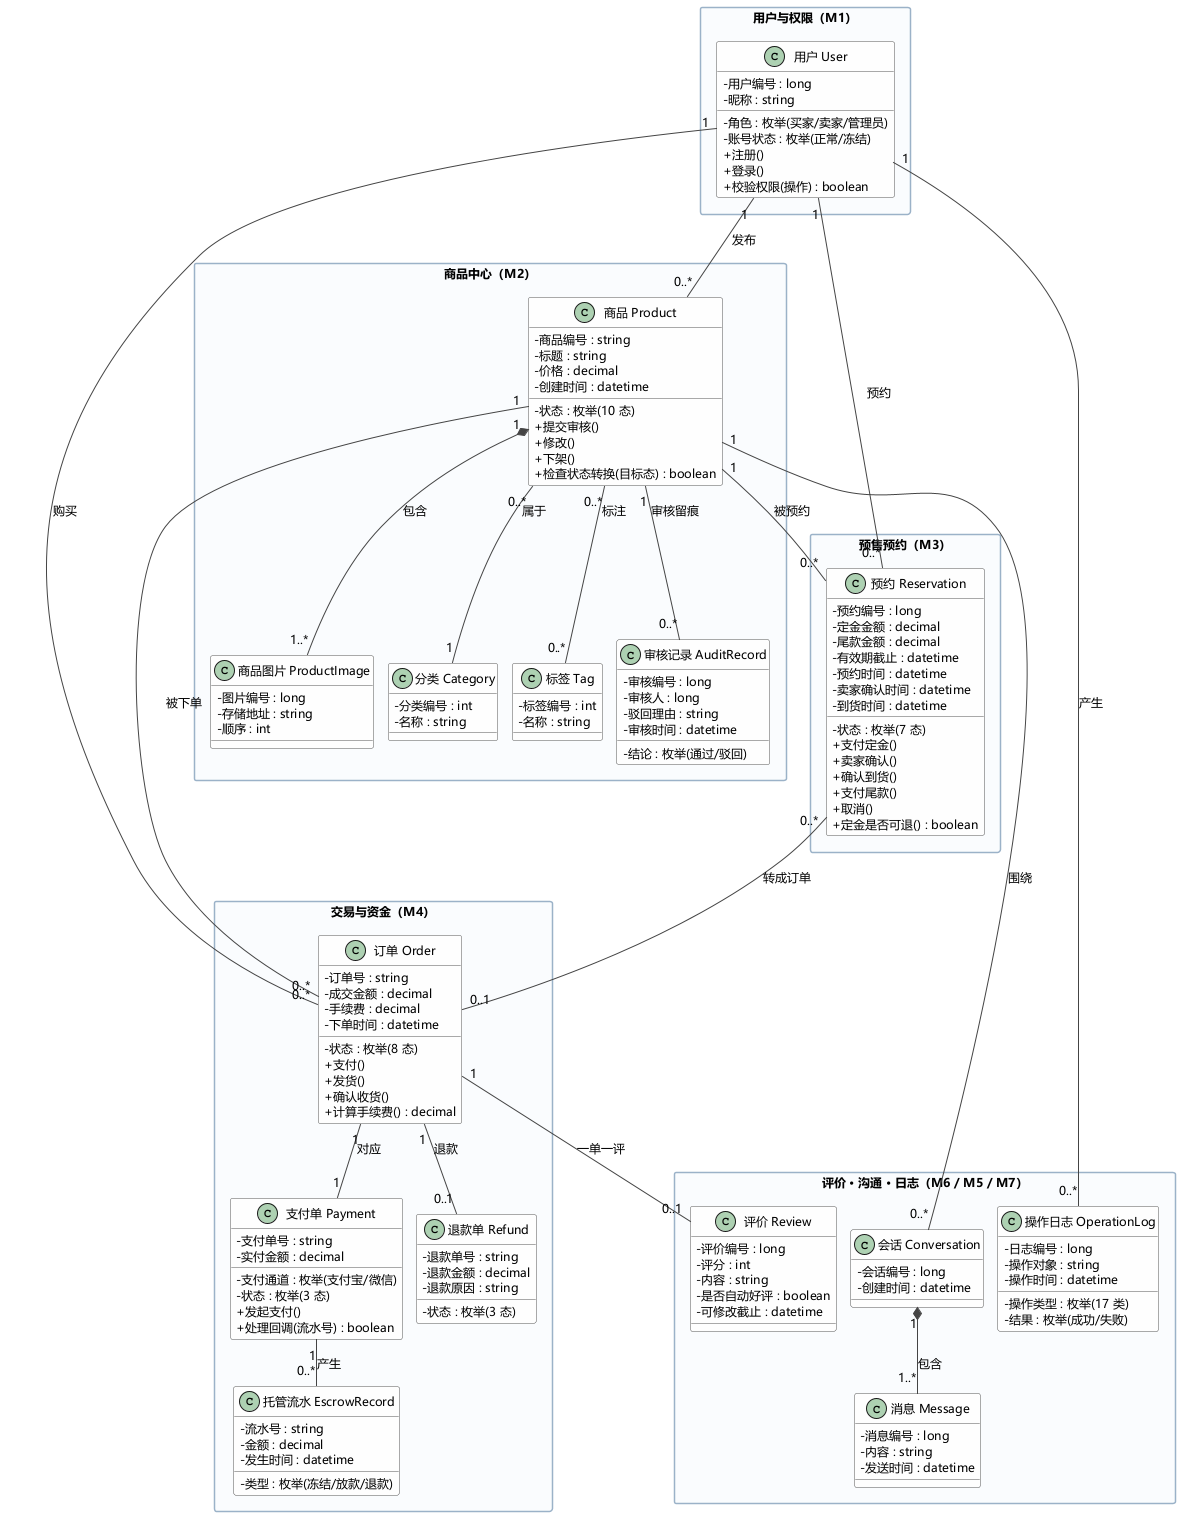

The diagram above was rendered by PlantUML. Its source (embedded in the PNG):
@startuml
' 实验二 · 二手交易系统 · 类图（按业务模块分簇，减少空白与长连线）
' 画法取舍：旧版把 15 个类平铺，Graphviz 为避让交叉拉出大量长弧线，画布宽 2455、中间大片空白。
'           新版用 package 分 5 簇（对应组件图的 M1/M2/M3/M4/M6+M5+M7），簇内聚、簇间只留必要关系。
' 约束（同商品 1 条有效预约 / 1 条已支付订单 / 商品 10 态）不写在图上，放报告图注，避免便签撑大画布。
skinparam defaultFontName "Microsoft YaHei"
skinparam defaultFontSize 12
skinparam classAttributeIconSize 0
skinparam shadowing false
skinparam nodesep 14
skinparam ranksep 30
skinparam packageStyle rectangle
skinparam class {
  BackgroundColor #FEFEFE
  BorderColor #555555
  ArrowColor #444444
}
skinparam packageBackgroundColor #FAFCFE
skinparam packageBorderColor #9BB2C8

package "用户与权限（M1）" as P1 {
  class "用户 User" as User {
    -用户编号 : long
    -昵称 : string
    -角色 : 枚举(买家/卖家/管理员)
    -账号状态 : 枚举(正常/冻结)
    +注册()
    +登录()
    +校验权限(操作) : boolean
  }
}

package "商品中心（M2）" as P2 {
  class "商品 Product" as Product {
    -商品编号 : string
    -标题 : string
    -价格 : decimal
    -状态 : 枚举(10 态)
    -创建时间 : datetime
    +提交审核()
    +修改()
    +下架()
    +检查状态转换(目标态) : boolean
  }
  class "商品图片 ProductImage" as ProductImage {
    -图片编号 : long
    -存储地址 : string
    -顺序 : int
  }
  class "分类 Category" as Category {
    -分类编号 : int
    -名称 : string
  }
  class "标签 Tag" as Tag {
    -标签编号 : int
    -名称 : string
  }
  class "审核记录 AuditRecord" as AuditRecord {
    -审核编号 : long
    -审核人 : long
    -结论 : 枚举(通过/驳回)
    -驳回理由 : string
    -审核时间 : datetime
  }
}

package "预售预约（M3）" as P3 {
  class "预约 Reservation" as Reservation {
    -预约编号 : long
    -定金金额 : decimal
    -尾款金额 : decimal
    -有效期截止 : datetime
    -状态 : 枚举(7 态)
    -预约时间 : datetime
    -卖家确认时间 : datetime
    -到货时间 : datetime
    +支付定金()
    +卖家确认()
    +确认到货()
    +支付尾款()
    +取消()
    +定金是否可退() : boolean
  }
}

package "交易与资金（M4）" as P4 {
  class "订单 Order" as Order {
    -订单号 : string
    -成交金额 : decimal
    -手续费 : decimal
    -状态 : 枚举(8 态)
    -下单时间 : datetime
    +支付()
    +发货()
    +确认收货()
    +计算手续费() : decimal
  }
  class "支付单 Payment" as Payment {
    -支付单号 : string
    -支付通道 : 枚举(支付宝/微信)
    -实付金额 : decimal
    -状态 : 枚举(3 态)
    +发起支付()
    +处理回调(流水号) : boolean
  }
  class "托管流水 EscrowRecord" as EscrowRecord {
    -流水号 : string
    -类型 : 枚举(冻结/放款/退款)
    -金额 : decimal
    -发生时间 : datetime
  }
  class "退款单 Refund" as Refund {
    -退款单号 : string
    -退款金额 : decimal
    -退款原因 : string
    -状态 : 枚举(3 态)
  }
}

package "评价 · 沟通 · 日志（M6 / M5 / M7）" as P5 {
  class "评价 Review" as Review {
    -评价编号 : long
    -评分 : int
    -内容 : string
    -是否自动好评 : boolean
    -可修改截止 : datetime
  }
  class "会话 Conversation" as Conversation {
    -会话编号 : long
    -创建时间 : datetime
  }
  class "消息 Message" as Message {
    -消息编号 : long
    -内容 : string
    -发送时间 : datetime
  }
  class "操作日志 OperationLog" as OperationLog {
    -日志编号 : long
    -操作类型 : 枚举(17 类)
    -操作对象 : string
    -结果 : 枚举(成功/失败)
    -操作时间 : datetime
  }
}

' ===== 簇内关系 =====
Product "1" *-- "1..*" ProductImage : 包含
Product "0..*" -- "1" Category : 属于
Product "0..*" -- "0..*" Tag : 标注
Product "1" -- "0..*" AuditRecord : 审核留痕
Order "1" -- "1" Payment : 对应
Payment "1" -- "0..*" EscrowRecord : 产生
Order "1" -- "0..1" Refund : 退款
Order "1" -- "0..1" Review : 一单一评
Conversation "1" *-- "1..*" Message : 包含

' ===== 簇间关系（只保留必须表达的归属与流转）=====
User "1" -- "0..*" Product : 发布
User "1" -- "0..*" Order : 购买
User "1" -- "0..*" Reservation : 预约
User "1" -- "0..*" OperationLog : 产生
Product "1" -- "0..*" Reservation : 被预约
Product "1" -- "0..*" Order : 被下单
Product "1" -- "0..*" Conversation : 围绕
Reservation "0..*" -- "0..1" Order : 转成订单

@enduml